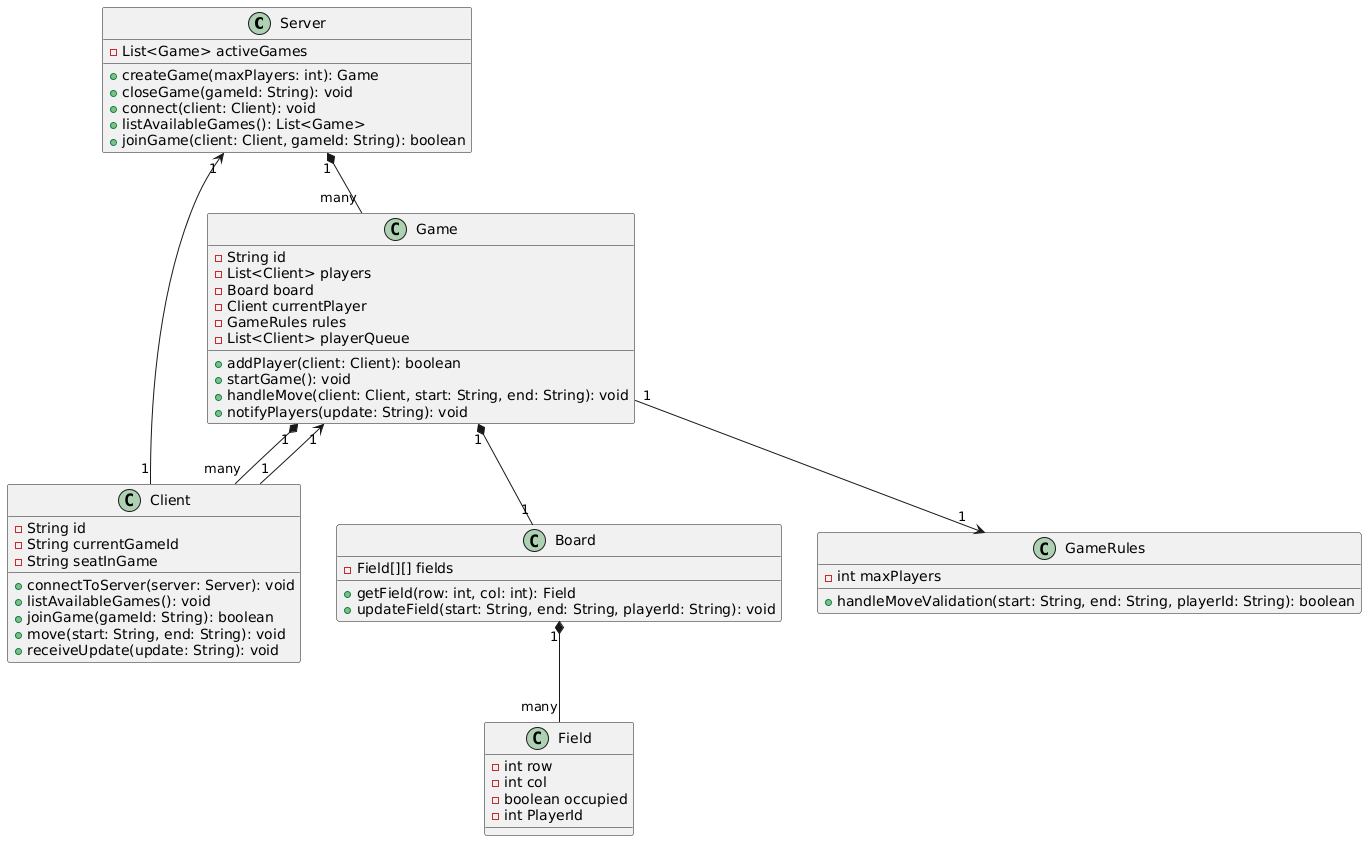

The diagram above was rendered by PlantUML. Its source (embedded in the PNG):
@startuml
class Server {
    - List<Game> activeGames
    + createGame(maxPlayers: int): Game
    + closeGame(gameId: String): void
    + connect(client: Client): void
    + listAvailableGames(): List<Game>
    + joinGame(client: Client, gameId: String): boolean
}

class Client {
    - String id
    - String currentGameId
    - String seatInGame
    + connectToServer(server: Server): void
    + listAvailableGames(): void
    + joinGame(gameId: String): boolean
    + move(start: String, end: String): void
    + receiveUpdate(update: String): void
}

class Game {
    - String id
    - List<Client> players
    - Board board
    - Client currentPlayer
    - GameRules rules
    - List<Client> playerQueue
    + addPlayer(client: Client): boolean
    + startGame(): void
    + handleMove(client: Client, start: String, end: String): void
    + notifyPlayers(update: String): void
}

class Board {
    - Field[][] fields
    + getField(row: int, col: int): Field
    + updateField(start: String, end: String, playerId: String): void
}

class Field {
    - int row
    - int col
    - boolean occupied
    - int PlayerId
}

class GameRules {
    - int maxPlayers
    + handleMoveValidation(start: String, end: String, playerId: String): boolean
}

Server "1" *-- "many" Game
Game "1" *-- "1" Board
Game "1" *-- "many" Client
Board "1" *-- "many" Field
Client "1" --> "1" Server
Client "1" --> "1" Game
Game "1" --> "1" GameRules
@enduml